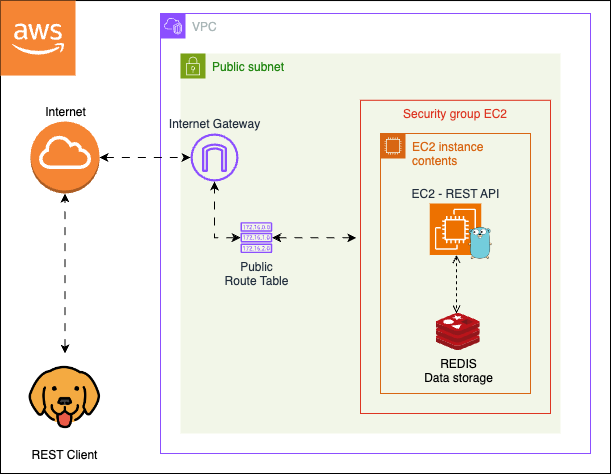

The diagram above was exported from draw.io. Its source (the exported page's mxGraphModel, read from the mxfile embedded in the PNG):
<mxGraphModel dx="2232" dy="969" grid="1" gridSize="10" guides="1" tooltips="1" connect="1" arrows="1" fold="1" page="1" pageScale="1" pageWidth="827" pageHeight="1169" math="0" shadow="0">
  <root>
    <mxCell id="URzCYuFEg5cdkbphDDlg-0" />
    <mxCell id="URzCYuFEg5cdkbphDDlg-1" parent="URzCYuFEg5cdkbphDDlg-0" />
    <mxCell id="URzCYuFEg5cdkbphDDlg-2" value="" style="rounded=0;whiteSpace=wrap;html=1;" parent="URzCYuFEg5cdkbphDDlg-1" vertex="1">
      <mxGeometry x="-200" y="27.05" width="610" height="472.95" as="geometry" />
    </mxCell>
    <mxCell id="URzCYuFEg5cdkbphDDlg-3" value="VPC" style="points=[[0,0],[0.25,0],[0.5,0],[0.75,0],[1,0],[1,0.25],[1,0.5],[1,0.75],[1,1],[0.75,1],[0.5,1],[0.25,1],[0,1],[0,0.75],[0,0.5],[0,0.25]];outlineConnect=0;gradientColor=none;html=1;whiteSpace=wrap;fontSize=12;fontStyle=0;container=1;pointerEvents=0;collapsible=0;recursiveResize=0;shape=mxgraph.aws4.group;grIcon=mxgraph.aws4.group_vpc2;strokeColor=#8C4FFF;fillColor=default;verticalAlign=top;align=left;spacingLeft=30;fontColor=#AAB7B8;dashed=0;" parent="URzCYuFEg5cdkbphDDlg-1" vertex="1">
      <mxGeometry x="-40" y="40" width="430" height="440" as="geometry" />
    </mxCell>
    <mxCell id="URzCYuFEg5cdkbphDDlg-4" value="Public subnet" style="points=[[0,0],[0.25,0],[0.5,0],[0.75,0],[1,0],[1,0.25],[1,0.5],[1,0.75],[1,1],[0.75,1],[0.5,1],[0.25,1],[0,1],[0,0.75],[0,0.5],[0,0.25]];outlineConnect=0;gradientColor=none;html=1;whiteSpace=wrap;fontSize=12;fontStyle=0;container=0;pointerEvents=0;collapsible=0;recursiveResize=0;shape=mxgraph.aws4.group;grIcon=mxgraph.aws4.group_security_group;grStroke=0;strokeColor=#7AA116;fillColor=#F2F6E8;verticalAlign=top;align=left;spacingLeft=30;fontColor=#248814;dashed=0;" parent="URzCYuFEg5cdkbphDDlg-3" vertex="1">
      <mxGeometry x="20" y="40" width="380" height="380" as="geometry" />
    </mxCell>
    <mxCell id="URzCYuFEg5cdkbphDDlg-5" value="Internet Gateway" style="sketch=0;outlineConnect=0;fontColor=#232F3E;gradientColor=none;fillColor=#8C4FFF;strokeColor=none;dashed=0;verticalLabelPosition=top;verticalAlign=bottom;align=center;html=1;fontSize=12;fontStyle=0;aspect=fixed;pointerEvents=1;shape=mxgraph.aws4.internet_gateway;labelPosition=center;" parent="URzCYuFEg5cdkbphDDlg-3" vertex="1">
      <mxGeometry x="30" y="120" width="48" height="48" as="geometry" />
    </mxCell>
    <mxCell id="URzCYuFEg5cdkbphDDlg-6" value="" style="edgeStyle=orthogonalEdgeStyle;rounded=0;orthogonalLoop=1;jettySize=auto;html=1;entryX=-0.023;entryY=0.439;entryDx=0;entryDy=0;startArrow=classic;startFill=1;entryPerimeter=0;flowAnimation=1;" parent="URzCYuFEg5cdkbphDDlg-3" source="URzCYuFEg5cdkbphDDlg-8" target="URzCYuFEg5cdkbphDDlg-22" edge="1">
      <mxGeometry relative="1" as="geometry" />
    </mxCell>
    <mxCell id="URzCYuFEg5cdkbphDDlg-7" value="" style="edgeStyle=orthogonalEdgeStyle;rounded=0;orthogonalLoop=1;jettySize=auto;html=1;startArrow=classic;startFill=1;flowAnimation=1;" parent="URzCYuFEg5cdkbphDDlg-3" source="URzCYuFEg5cdkbphDDlg-8" target="URzCYuFEg5cdkbphDDlg-5" edge="1">
      <mxGeometry relative="1" as="geometry">
        <mxPoint x="201.89" y="245.485" as="targetPoint" />
      </mxGeometry>
    </mxCell>
    <mxCell id="URzCYuFEg5cdkbphDDlg-8" value="Public &lt;br&gt;Route Table" style="sketch=0;outlineConnect=0;fontColor=#232F3E;gradientColor=none;fillColor=#8C4FFF;strokeColor=none;dashed=0;verticalLabelPosition=bottom;verticalAlign=top;align=center;html=1;fontSize=12;fontStyle=0;aspect=fixed;pointerEvents=1;shape=mxgraph.aws4.route_table;" parent="URzCYuFEg5cdkbphDDlg-3" vertex="1">
      <mxGeometry x="80" y="208.65" width="31.78" height="30.97" as="geometry" />
    </mxCell>
    <mxCell id="URzCYuFEg5cdkbphDDlg-21" value="" style="group" parent="URzCYuFEg5cdkbphDDlg-3" vertex="1" connectable="0">
      <mxGeometry x="200" y="80" width="190" height="350" as="geometry" />
    </mxCell>
    <mxCell id="URzCYuFEg5cdkbphDDlg-22" value="Security group EC2" style="fillColor=none;strokeColor=#DD3522;verticalAlign=top;fontStyle=0;fontColor=#DD3522;whiteSpace=wrap;html=1;" parent="URzCYuFEg5cdkbphDDlg-21" vertex="1">
      <mxGeometry y="6.76" width="190" height="313.24" as="geometry" />
    </mxCell>
    <mxCell id="aQqsJHFBmsy6ziWfh1aS-1" value="EC2 instance contents" style="points=[[0,0],[0.25,0],[0.5,0],[0.75,0],[1,0],[1,0.25],[1,0.5],[1,0.75],[1,1],[0.75,1],[0.5,1],[0.25,1],[0,1],[0,0.75],[0,0.5],[0,0.25]];outlineConnect=0;gradientColor=none;html=1;whiteSpace=wrap;fontSize=12;fontStyle=0;container=1;pointerEvents=0;collapsible=0;recursiveResize=0;shape=mxgraph.aws4.group;grIcon=mxgraph.aws4.group_ec2_instance_contents;strokeColor=#D86613;fillColor=none;verticalAlign=top;align=left;spacingLeft=30;fontColor=#D86613;dashed=0;" vertex="1" parent="URzCYuFEg5cdkbphDDlg-21">
      <mxGeometry x="20" y="40" width="150" height="260" as="geometry" />
    </mxCell>
    <mxCell id="aQqsJHFBmsy6ziWfh1aS-0" value="REDIS&lt;br&gt;Data storage" style="image;sketch=0;aspect=fixed;html=1;points=[];align=center;fontSize=12;image=img/lib/mscae/Cache_Redis_Product.svg;labelBackgroundColor=none;" vertex="1" parent="aQqsJHFBmsy6ziWfh1aS-1">
      <mxGeometry x="55.60949779891779" y="179.99789473684217" width="44.13852668981351" height="37.07636241944335" as="geometry" />
    </mxCell>
    <mxCell id="aQqsJHFBmsy6ziWfh1aS-2" value="" style="edgeStyle=orthogonalEdgeStyle;rounded=0;orthogonalLoop=1;jettySize=auto;html=1;startArrow=open;startFill=0;dashed=1;flowAnimation=1;endArrow=open;endFill=0;" edge="1" parent="URzCYuFEg5cdkbphDDlg-21" target="aQqsJHFBmsy6ziWfh1aS-0">
      <mxGeometry relative="1" as="geometry">
        <mxPoint x="96" y="161.49310125369493" as="sourcePoint" />
        <mxPoint x="99.69999999999982" y="219.99789473684223" as="targetPoint" />
        <Array as="points">
          <mxPoint x="96" y="190" />
          <mxPoint x="96" y="190" />
        </Array>
      </mxGeometry>
    </mxCell>
    <mxCell id="URzCYuFEg5cdkbphDDlg-23" value="EC2 - REST API" style="sketch=0;points=[[0,0,0],[0.25,0,0],[0.5,0,0],[0.75,0,0],[1,0,0],[0,1,0],[0.25,1,0],[0.5,1,0],[0.75,1,0],[1,1,0],[0,0.25,0],[0,0.5,0],[0,0.75,0],[1,0.25,0],[1,0.5,0],[1,0.75,0]];outlineConnect=0;fontColor=#232F3E;fillColor=#ED7100;strokeColor=#ffffff;dashed=0;verticalLabelPosition=top;verticalAlign=bottom;align=center;html=1;fontSize=12;fontStyle=0;aspect=fixed;shape=mxgraph.aws4.resourceIcon;resIcon=mxgraph.aws4.ec2;labelPosition=center;" parent="URzCYuFEg5cdkbphDDlg-21" vertex="1">
      <mxGeometry x="69.2480027548209" y="109.99585607463153" width="51.49724517906335" height="51.49724517906335" as="geometry" />
    </mxCell>
    <mxCell id="URzCYuFEg5cdkbphDDlg-59" value="" style="shape=image;verticalLabelPosition=bottom;labelBackgroundColor=default;verticalAlign=top;aspect=fixed;imageAspect=0;image=https://miro.medium.com/v2/resize:fit:600/1*i2skbfmDsHayHhqPfwt6pA.png;" parent="URzCYuFEg5cdkbphDDlg-21" vertex="1">
      <mxGeometry x="100" y="130" width="40" height="40" as="geometry" />
    </mxCell>
    <mxCell id="URzCYuFEg5cdkbphDDlg-32" value="" style="edgeStyle=orthogonalEdgeStyle;rounded=0;orthogonalLoop=1;jettySize=auto;html=1;startArrow=classic;startFill=1;flowAnimation=1;" parent="URzCYuFEg5cdkbphDDlg-1" source="URzCYuFEg5cdkbphDDlg-33" target="URzCYuFEg5cdkbphDDlg-5" edge="1">
      <mxGeometry relative="1" as="geometry">
        <mxPoint x="-61" y="226" as="targetPoint" />
      </mxGeometry>
    </mxCell>
    <mxCell id="URzCYuFEg5cdkbphDDlg-33" value="Internet" style="outlineConnect=0;dashed=0;verticalLabelPosition=top;verticalAlign=bottom;align=center;html=1;shape=mxgraph.aws3.internet_gateway;fillColor=#F58534;gradientColor=none;labelPosition=center;" parent="URzCYuFEg5cdkbphDDlg-1" vertex="1">
      <mxGeometry x="-170" y="148" width="69" height="72" as="geometry" />
    </mxCell>
    <mxCell id="aQqsJHFBmsy6ziWfh1aS-4" value="" style="edgeStyle=orthogonalEdgeStyle;rounded=0;orthogonalLoop=1;jettySize=auto;html=1;startArrow=classic;startFill=1;flowAnimation=1;" edge="1" parent="URzCYuFEg5cdkbphDDlg-1" source="aQqsJHFBmsy6ziWfh1aS-3" target="URzCYuFEg5cdkbphDDlg-33">
      <mxGeometry relative="1" as="geometry" />
    </mxCell>
    <mxCell id="aQqsJHFBmsy6ziWfh1aS-3" value="REST Client" style="shape=image;verticalLabelPosition=bottom;labelBackgroundColor=default;verticalAlign=top;aspect=fixed;imageAspect=0;image=https://tutorialforlinux.com/wp-content/media/dg139/intro/bruno.png;" vertex="1" parent="URzCYuFEg5cdkbphDDlg-1">
      <mxGeometry x="-179.5" y="380" width="88" height="88" as="geometry" />
    </mxCell>
    <mxCell id="aQqsJHFBmsy6ziWfh1aS-7" value="" style="outlineConnect=0;dashed=0;verticalLabelPosition=bottom;verticalAlign=top;align=center;html=1;shape=mxgraph.aws3.cloud_2;fillColor=#F58534;gradientColor=none;" vertex="1" parent="URzCYuFEg5cdkbphDDlg-1">
      <mxGeometry x="-200" y="27.05" width="75" height="75" as="geometry" />
    </mxCell>
  </root>
</mxGraphModel>